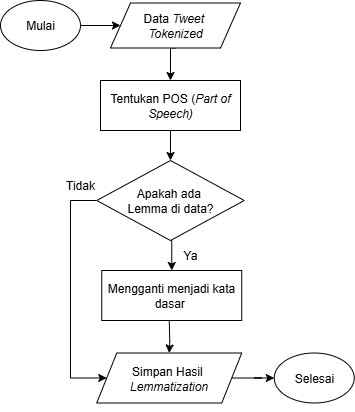

The diagram above was exported from draw.io. Its source (the exported page's mxGraphModel, read from the mxfile embedded in the PNG):
<mxGraphModel dx="461" dy="460" grid="1" gridSize="10" guides="1" tooltips="1" connect="1" arrows="1" fold="1" page="1" pageScale="1" pageWidth="827" pageHeight="1169" math="0" shadow="0">
  <root>
    <mxCell id="0" />
    <mxCell id="1" parent="0" />
    <mxCell id="gQOThc7t5JomVFJK0ggh-8" style="edgeStyle=orthogonalEdgeStyle;rounded=0;orthogonalLoop=1;jettySize=auto;html=1;exitX=1;exitY=0.5;exitDx=0;exitDy=0;" parent="1" source="gQOThc7t5JomVFJK0ggh-1" target="gQOThc7t5JomVFJK0ggh-4" edge="1">
      <mxGeometry relative="1" as="geometry" />
    </mxCell>
    <mxCell id="gQOThc7t5JomVFJK0ggh-1" value="Mulai" style="ellipse;whiteSpace=wrap;html=1;" parent="1" vertex="1">
      <mxGeometry x="10" y="70" width="80" height="50" as="geometry" />
    </mxCell>
    <mxCell id="gQOThc7t5JomVFJK0ggh-9" style="edgeStyle=orthogonalEdgeStyle;rounded=0;orthogonalLoop=1;jettySize=auto;html=1;exitX=0.5;exitY=1;exitDx=0;exitDy=0;entryX=0.5;entryY=0;entryDx=0;entryDy=0;" parent="1" source="gQOThc7t5JomVFJK0ggh-4" target="OFSM29X_yNprZjX25Ckh-13" edge="1">
      <mxGeometry relative="1" as="geometry">
        <mxPoint x="180" y="140" as="targetPoint" />
      </mxGeometry>
    </mxCell>
    <mxCell id="gQOThc7t5JomVFJK0ggh-4" value="Data &lt;i&gt;Tweet&amp;nbsp;&lt;/i&gt;&lt;div&gt;&lt;i&gt;Tokenized&lt;/i&gt;&lt;/div&gt;" style="shape=parallelogram;perimeter=parallelogramPerimeter;whiteSpace=wrap;html=1;fixedSize=1;" parent="1" vertex="1">
      <mxGeometry x="120" y="72.5" width="130" height="45" as="geometry" />
    </mxCell>
    <mxCell id="gQOThc7t5JomVFJK0ggh-10" style="edgeStyle=orthogonalEdgeStyle;rounded=0;orthogonalLoop=1;jettySize=auto;html=1;exitX=0.5;exitY=1;exitDx=0;exitDy=0;" parent="1" target="gQOThc7t5JomVFJK0ggh-6" edge="1">
      <mxGeometry relative="1" as="geometry">
        <mxPoint x="178.75" y="390" as="sourcePoint" />
      </mxGeometry>
    </mxCell>
    <mxCell id="gQOThc7t5JomVFJK0ggh-12" style="edgeStyle=orthogonalEdgeStyle;rounded=0;orthogonalLoop=1;jettySize=auto;html=1;exitX=1;exitY=0.5;exitDx=0;exitDy=0;entryX=0;entryY=0.5;entryDx=0;entryDy=0;" parent="1" source="gQOThc7t5JomVFJK0ggh-6" target="gQOThc7t5JomVFJK0ggh-7" edge="1">
      <mxGeometry relative="1" as="geometry" />
    </mxCell>
    <mxCell id="gQOThc7t5JomVFJK0ggh-6" value="Simpan Hasil&amp;nbsp;&lt;div&gt;&lt;i&gt;Lemmatization&lt;/i&gt;&lt;/div&gt;" style="shape=parallelogram;perimeter=parallelogramPerimeter;whiteSpace=wrap;html=1;fixedSize=1;align=center;" parent="1" vertex="1">
      <mxGeometry x="106.25" y="422.5" width="145" height="50" as="geometry" />
    </mxCell>
    <mxCell id="gQOThc7t5JomVFJK0ggh-7" value="Selesai" style="ellipse;whiteSpace=wrap;html=1;" parent="1" vertex="1">
      <mxGeometry x="283.75" y="422.5" width="80" height="50" as="geometry" />
    </mxCell>
    <mxCell id="OFSM29X_yNprZjX25Ckh-4" style="edgeStyle=orthogonalEdgeStyle;rounded=0;orthogonalLoop=1;jettySize=auto;html=1;exitX=0.5;exitY=1;exitDx=0;exitDy=0;" edge="1" parent="1" source="gQOThc7t5JomVFJK0ggh-7" target="gQOThc7t5JomVFJK0ggh-7">
      <mxGeometry relative="1" as="geometry" />
    </mxCell>
    <mxCell id="OFSM29X_yNprZjX25Ckh-17" style="edgeStyle=orthogonalEdgeStyle;rounded=0;orthogonalLoop=1;jettySize=auto;html=1;exitX=0.5;exitY=1;exitDx=0;exitDy=0;entryX=0.5;entryY=0;entryDx=0;entryDy=0;" edge="1" parent="1" source="OFSM29X_yNprZjX25Ckh-13" target="OFSM29X_yNprZjX25Ckh-16">
      <mxGeometry relative="1" as="geometry" />
    </mxCell>
    <mxCell id="OFSM29X_yNprZjX25Ckh-13" value="Tentukan POS (&lt;i&gt;Part of Speech)&lt;/i&gt;" style="rounded=1;whiteSpace=wrap;html=1;arcSize=0;" vertex="1" parent="1">
      <mxGeometry x="110" y="150" width="140" height="50" as="geometry" />
    </mxCell>
    <mxCell id="OFSM29X_yNprZjX25Ckh-22" style="edgeStyle=orthogonalEdgeStyle;rounded=0;orthogonalLoop=1;jettySize=auto;html=1;exitX=0.5;exitY=1;exitDx=0;exitDy=0;entryX=0.5;entryY=0;entryDx=0;entryDy=0;" edge="1" parent="1" source="OFSM29X_yNprZjX25Ckh-16" target="OFSM29X_yNprZjX25Ckh-18">
      <mxGeometry relative="1" as="geometry" />
    </mxCell>
    <mxCell id="OFSM29X_yNprZjX25Ckh-23" style="edgeStyle=orthogonalEdgeStyle;rounded=0;orthogonalLoop=1;jettySize=auto;html=1;exitX=0;exitY=0.5;exitDx=0;exitDy=0;entryX=0;entryY=0.5;entryDx=0;entryDy=0;" edge="1" parent="1" source="OFSM29X_yNprZjX25Ckh-16" target="gQOThc7t5JomVFJK0ggh-6">
      <mxGeometry relative="1" as="geometry">
        <Array as="points">
          <mxPoint x="80" y="270" />
          <mxPoint x="80" y="448" />
        </Array>
      </mxGeometry>
    </mxCell>
    <mxCell id="OFSM29X_yNprZjX25Ckh-16" value="Apakah ada&amp;nbsp;&lt;div&gt;Lemma di data?&lt;/div&gt;" style="rhombus;whiteSpace=wrap;html=1;" vertex="1" parent="1">
      <mxGeometry x="106.25" y="230" width="147.5" height="80" as="geometry" />
    </mxCell>
    <mxCell id="OFSM29X_yNprZjX25Ckh-18" value="Mengganti menjadi kata dasar&amp;nbsp;" style="rounded=1;whiteSpace=wrap;html=1;arcSize=0;" vertex="1" parent="1">
      <mxGeometry x="111.25" y="340" width="140" height="50" as="geometry" />
    </mxCell>
    <mxCell id="OFSM29X_yNprZjX25Ckh-24" value="Tidak" style="text;html=1;align=center;verticalAlign=middle;whiteSpace=wrap;rounded=0;" vertex="1" parent="1">
      <mxGeometry x="60" y="240" width="60" height="30" as="geometry" />
    </mxCell>
    <mxCell id="OFSM29X_yNprZjX25Ckh-25" value="Ya" style="text;html=1;align=center;verticalAlign=middle;whiteSpace=wrap;rounded=0;" vertex="1" parent="1">
      <mxGeometry x="170" y="310" width="60" height="30" as="geometry" />
    </mxCell>
  </root>
</mxGraphModel>